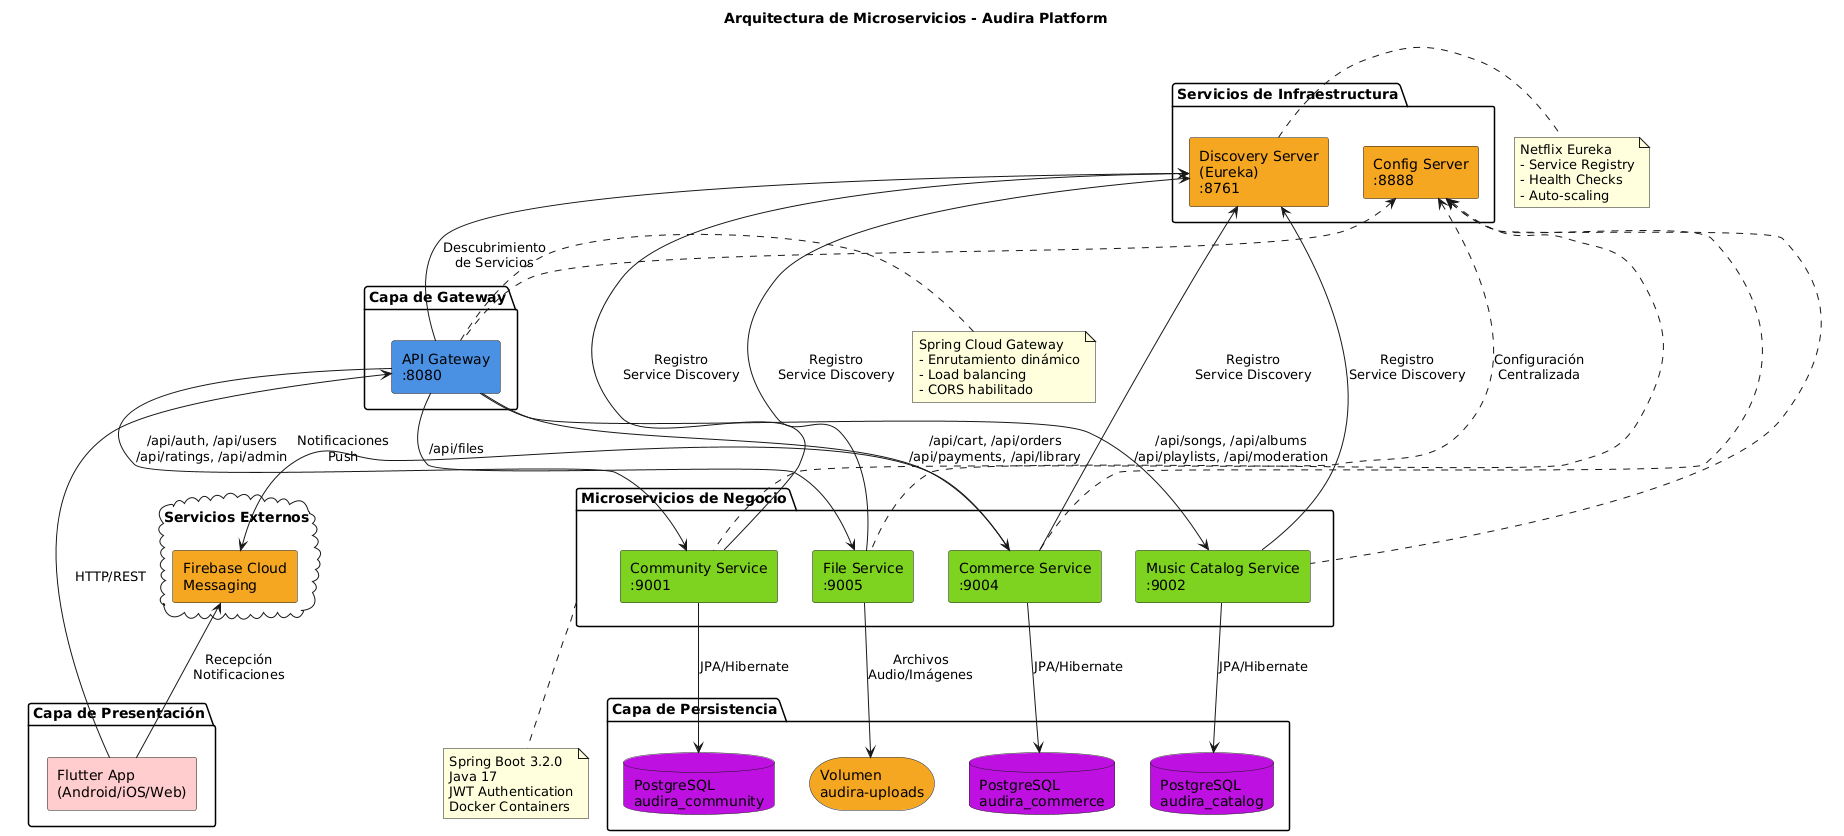

The diagram above was rendered by PlantUML. Its source (embedded in the PNG):
@startuml
!define RECTANGLE_COLOR #4A90E2
!define SERVICE_COLOR #7ED321
!define DB_COLOR #BD10E0
!define EXTERNAL_COLOR #F5A623

skinparam componentStyle rectangle
skinparam backgroundColor #FFFFFF
skinparam shadowing false

title Arquitectura de Microservicios - Audira Platform

package "Capa de Presentación" as Frontend {
    [Flutter App\n(Android/iOS/Web)] as FlutterApp #FFCCCC
}

package "Capa de Gateway" as Gateway {
    [API Gateway\n:8080] as APIGateway RECTANGLE_COLOR
}

package "Servicios de Infraestructura" as Infrastructure {
    [Config Server\n:8888] as ConfigServer #F5A623
    [Discovery Server\n(Eureka)\n:8761] as DiscoveryServer #F5A623
}

package "Microservicios de Negocio" as Services {
    [Community Service\n:9001] as CommunityService SERVICE_COLOR
    [Music Catalog Service\n:9002] as CatalogService SERVICE_COLOR
    [Commerce Service\n:9004] as CommerceService SERVICE_COLOR
    [File Service\n:9005] as FileService SERVICE_COLOR
}

package "Capa de Persistencia" as Database {
    database "PostgreSQL\naudira_community" as DB1 DB_COLOR
    database "PostgreSQL\naudira_catalog" as DB2 DB_COLOR
    database "PostgreSQL\naudira_commerce" as DB3 DB_COLOR
    storage "Volumen\naudira-uploads" as FileStorage #F5A623
}

cloud "Servicios Externos" as External {
    [Firebase Cloud\nMessaging] as FCM EXTERNAL_COLOR
}

' Conexiones Frontend
FlutterApp -down-> APIGateway : HTTP/REST

' Conexiones Gateway
APIGateway -down-> CommunityService : /api/auth, /api/users\n/api/ratings, /api/admin
APIGateway -down-> CatalogService : /api/songs, /api/albums\n/api/playlists, /api/moderation
APIGateway -down-> CommerceService : /api/cart, /api/orders\n/api/payments, /api/library
APIGateway -down-> FileService : /api/files

' Registro en Eureka
CommunityService -up-> DiscoveryServer : Registro\nService Discovery
CatalogService -up-> DiscoveryServer : Registro\nService Discovery
CommerceService -up-> DiscoveryServer : Registro\nService Discovery
FileService -up-> DiscoveryServer : Registro\nService Discovery
APIGateway -up-> DiscoveryServer : Descubrimiento\nde Servicios

' Configuración
CommunityService .up.> ConfigServer : Configuración\nCentralizada
CatalogService .up.> ConfigServer
CommerceService .up.> ConfigServer
FileService .up.> ConfigServer
APIGateway .up.> ConfigServer

' Conexiones a Base de Datos
CommunityService -down-> DB1 : JPA/Hibernate
CatalogService -down-> DB2 : JPA/Hibernate
CommerceService -down-> DB3 : JPA/Hibernate

' Conexiones a Almacenamiento
FileService -down-> FileStorage : Archivos\nAudio/Imágenes

' Comunicación entre servicios
CommunityService -[hidden]right- CatalogService
CatalogService -[hidden]right- CommerceService
CommerceService -[hidden]right- FileService

' Servicios externos
CommerceService -right-> FCM : Notificaciones\nPush
FlutterApp -up-> FCM : Recepción\nNotificaciones

note right of APIGateway
  Spring Cloud Gateway
  - Enrutamiento dinámico
  - Load balancing
  - CORS habilitado
end note

note right of DiscoveryServer
  Netflix Eureka
  - Service Registry
  - Health Checks
  - Auto-scaling
end note

note bottom of Services
  Spring Boot 3.2.0
  Java 17
  JWT Authentication
  Docker Containers
end note
@enduml